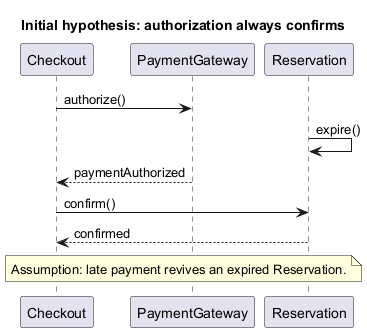

The diagram above was rendered by PlantUML. Its source (embedded in the PNG):
@startuml
' Supporting document: ../references/examples.md#interaction-and-lifecycle-late-payment-authorization
' Scope: expiry during one payment authorization request. Designation: proposed-design, teaching only.
title Initial hypothesis: authorization always confirms
participant Checkout
participant PaymentGateway
participant Reservation
Checkout -> PaymentGateway : authorize()
Reservation -> Reservation : expire()
PaymentGateway --> Checkout : paymentAuthorized
Checkout -> Reservation : confirm()
Reservation --> Checkout : confirmed
note over Checkout, Reservation
  Assumption: late payment revives an expired Reservation.
end note
@enduml